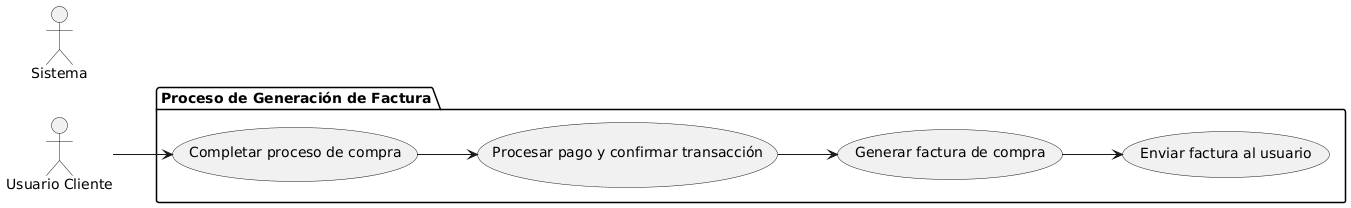

The diagram above was rendered by PlantUML. Its source (embedded in the PNG):
@startuml
left to right direction

actor "Usuario Cliente" as UC
actor "Sistema" as S

package "Proceso de Generación de Factura" {
  usecase "Completar proceso de compra" as UC1
  usecase "Procesar pago y confirmar transacción" as UC2
  usecase "Generar factura de compra" as UC3
  usecase "Enviar factura al usuario" as UC4
}

UC --> UC1
UC1 --> UC2
UC2 --> UC3
UC3 --> UC4
@enduml